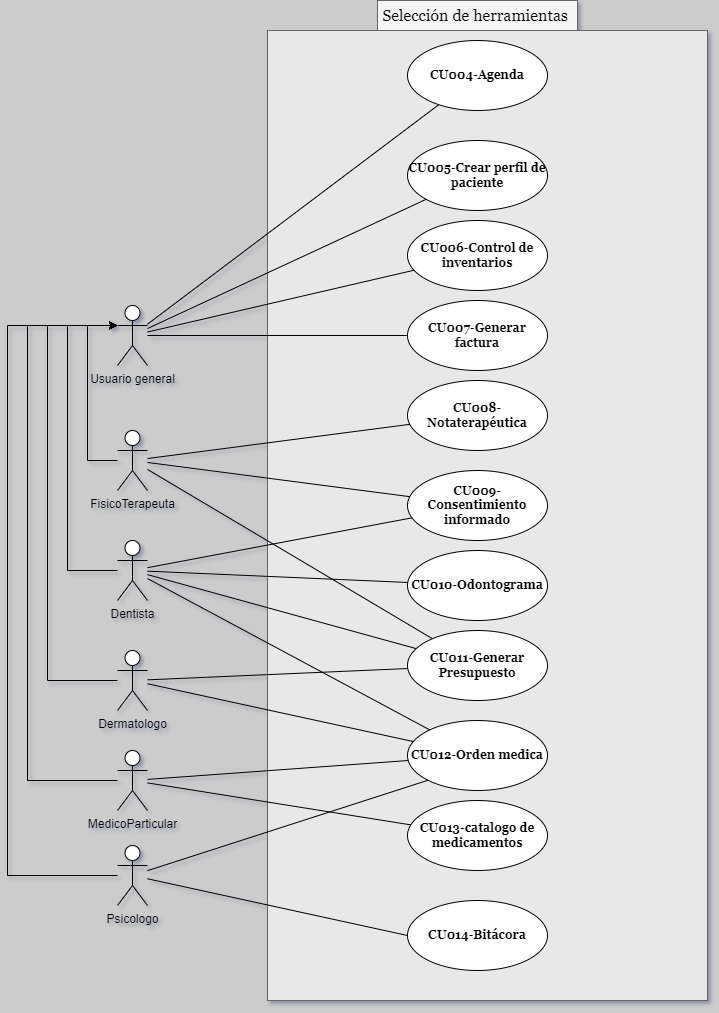

The diagram above was exported from draw.io. Its source (the exported page's mxGraphModel, read from the mxfile embedded in the PNG):
<mxGraphModel dx="-387" dy="653" grid="1" gridSize="10" guides="1" tooltips="1" connect="1" arrows="1" fold="1" page="1" pageScale="1" pageWidth="850" pageHeight="1100" background="#CCCCCC" math="0" shadow="1">
  <root>
    <mxCell id="0" />
    <mxCell id="1" parent="0" />
    <mxCell id="viYEcVaDOITtwCPnxlh_-107" value="Usuario general" style="shape=umlActor;verticalLabelPosition=bottom;verticalAlign=top;html=1;" parent="1" vertex="1">
      <mxGeometry x="2000" y="535" width="30" height="60" as="geometry" />
    </mxCell>
    <mxCell id="viYEcVaDOITtwCPnxlh_-108" value="Psicologo" style="shape=umlActor;verticalLabelPosition=bottom;verticalAlign=top;html=1;" parent="1" vertex="1">
      <mxGeometry x="2000" y="1075" width="30" height="60" as="geometry" />
    </mxCell>
    <mxCell id="pUutVVXpyq509giA3b4A-3" style="edgeStyle=orthogonalEdgeStyle;rounded=0;orthogonalLoop=1;jettySize=auto;html=1;entryX=0;entryY=0.3333333333333333;entryDx=0;entryDy=0;entryPerimeter=0;" edge="1" parent="1" source="viYEcVaDOITtwCPnxlh_-109" target="viYEcVaDOITtwCPnxlh_-107">
      <mxGeometry relative="1" as="geometry">
        <mxPoint x="1900" y="600" as="targetPoint" />
        <Array as="points">
          <mxPoint x="1930" y="910" />
          <mxPoint x="1930" y="555" />
        </Array>
      </mxGeometry>
    </mxCell>
    <mxCell id="viYEcVaDOITtwCPnxlh_-109" value="Dermatologo" style="shape=umlActor;verticalLabelPosition=bottom;verticalAlign=top;html=1;" parent="1" vertex="1">
      <mxGeometry x="2000" y="880" width="30" height="60" as="geometry" />
    </mxCell>
    <mxCell id="viYEcVaDOITtwCPnxlh_-110" value="Dentista" style="shape=umlActor;verticalLabelPosition=bottom;verticalAlign=top;html=1;" parent="1" vertex="1">
      <mxGeometry x="2000" y="770" width="30" height="60" as="geometry" />
    </mxCell>
    <mxCell id="viYEcVaDOITtwCPnxlh_-111" value="FisicoTerapeuta" style="shape=umlActor;verticalLabelPosition=bottom;verticalAlign=top;html=1;" parent="1" vertex="1">
      <mxGeometry x="2000" y="660" width="30" height="60" as="geometry" />
    </mxCell>
    <mxCell id="viYEcVaDOITtwCPnxlh_-112" value="MedicoParticular" style="shape=umlActor;verticalLabelPosition=bottom;verticalAlign=top;html=1;" parent="1" vertex="1">
      <mxGeometry x="2000" y="980" width="30" height="60" as="geometry" />
    </mxCell>
    <mxCell id="viYEcVaDOITtwCPnxlh_-120" value="" style="rounded=0;whiteSpace=wrap;html=1;fillColor=#E8E8E8;strokeColor=#666666;fontColor=#333333;fontFamily=Georgia;fontStyle=1" parent="1" vertex="1">
      <mxGeometry x="2150" y="260" width="440" height="970" as="geometry" />
    </mxCell>
    <mxCell id="viYEcVaDOITtwCPnxlh_-121" value="Selección de herramientas&amp;nbsp;" style="text;html=1;align=center;verticalAlign=middle;whiteSpace=wrap;rounded=0;fontFamily=Georgia;fontSize=16;fillColor=#f5f5f5;fontColor=#000000;strokeColor=#666666;" parent="1" vertex="1">
      <mxGeometry x="2260" y="230" width="200" height="30" as="geometry" />
    </mxCell>
    <mxCell id="viYEcVaDOITtwCPnxlh_-122" value="CU004-Agenda" style="ellipse;whiteSpace=wrap;html=1;fontFamily=Georgia;fontStyle=1" parent="1" vertex="1">
      <mxGeometry x="2290" y="270" width="140" height="70" as="geometry" />
    </mxCell>
    <mxCell id="viYEcVaDOITtwCPnxlh_-123" value="CU005-Crear perfil de paciente" style="ellipse;whiteSpace=wrap;html=1;fontFamily=Georgia;fontStyle=1" parent="1" vertex="1">
      <mxGeometry x="2290" y="370" width="140" height="70" as="geometry" />
    </mxCell>
    <mxCell id="viYEcVaDOITtwCPnxlh_-124" value="&lt;font style=&quot;vertical-align: inherit;&quot;&gt;&lt;font style=&quot;vertical-align: inherit;&quot;&gt;&lt;font style=&quot;vertical-align: inherit;&quot;&gt;&lt;font style=&quot;vertical-align: inherit;&quot;&gt;CU006-Control de inventarios&lt;/font&gt;&lt;/font&gt;&lt;/font&gt;&lt;/font&gt;" style="ellipse;whiteSpace=wrap;html=1;fontFamily=Georgia;fontStyle=1" parent="1" vertex="1">
      <mxGeometry x="2290" y="450" width="140" height="70" as="geometry" />
    </mxCell>
    <mxCell id="viYEcVaDOITtwCPnxlh_-125" value="&lt;font style=&quot;vertical-align: inherit;&quot;&gt;&lt;font style=&quot;vertical-align: inherit;&quot;&gt;CU007-Generar factura&lt;/font&gt;&lt;/font&gt;" style="ellipse;whiteSpace=wrap;html=1;fontFamily=Georgia;fontStyle=1" parent="1" vertex="1">
      <mxGeometry x="2290" y="530" width="140" height="70" as="geometry" />
    </mxCell>
    <mxCell id="viYEcVaDOITtwCPnxlh_-127" value="" style="endArrow=none;html=1;rounded=0;" parent="1" source="viYEcVaDOITtwCPnxlh_-107" target="viYEcVaDOITtwCPnxlh_-122" edge="1">
      <mxGeometry width="50" height="50" relative="1" as="geometry">
        <mxPoint x="2280" y="650" as="sourcePoint" />
        <mxPoint x="2330" y="600" as="targetPoint" />
      </mxGeometry>
    </mxCell>
    <mxCell id="viYEcVaDOITtwCPnxlh_-128" value="" style="endArrow=none;html=1;rounded=0;" parent="1" source="viYEcVaDOITtwCPnxlh_-107" target="viYEcVaDOITtwCPnxlh_-123" edge="1">
      <mxGeometry width="50" height="50" relative="1" as="geometry">
        <mxPoint x="2299.6995390003003" y="450" as="sourcePoint" />
        <mxPoint x="2450" y="480" as="targetPoint" />
      </mxGeometry>
    </mxCell>
    <mxCell id="viYEcVaDOITtwCPnxlh_-129" value="" style="endArrow=none;html=1;rounded=0;" parent="1" source="viYEcVaDOITtwCPnxlh_-107" target="viYEcVaDOITtwCPnxlh_-124" edge="1">
      <mxGeometry width="50" height="50" relative="1" as="geometry">
        <mxPoint x="2040" y="566" as="sourcePoint" />
        <mxPoint x="2265" y="432" as="targetPoint" />
      </mxGeometry>
    </mxCell>
    <mxCell id="viYEcVaDOITtwCPnxlh_-130" value="" style="endArrow=none;html=1;rounded=0;" parent="1" source="viYEcVaDOITtwCPnxlh_-107" target="viYEcVaDOITtwCPnxlh_-125" edge="1">
      <mxGeometry width="50" height="50" relative="1" as="geometry">
        <mxPoint x="2050" y="576" as="sourcePoint" />
        <mxPoint x="2275" y="442" as="targetPoint" />
      </mxGeometry>
    </mxCell>
    <mxCell id="viYEcVaDOITtwCPnxlh_-132" value="&lt;font style=&quot;vertical-align: inherit;&quot;&gt;&lt;font style=&quot;vertical-align: inherit;&quot;&gt;CU013-catalogo de medicamentos&lt;/font&gt;&lt;/font&gt;" style="ellipse;whiteSpace=wrap;html=1;fontFamily=Georgia;fontStyle=1" parent="1" vertex="1">
      <mxGeometry x="2290" y="1030" width="140" height="70" as="geometry" />
    </mxCell>
    <mxCell id="viYEcVaDOITtwCPnxlh_-133" value="" style="endArrow=none;html=1;rounded=0;" parent="1" source="viYEcVaDOITtwCPnxlh_-112" target="viYEcVaDOITtwCPnxlh_-132" edge="1">
      <mxGeometry width="50" height="50" relative="1" as="geometry">
        <mxPoint x="2180" y="1000" as="sourcePoint" />
        <mxPoint x="2230" y="950" as="targetPoint" />
      </mxGeometry>
    </mxCell>
    <mxCell id="viYEcVaDOITtwCPnxlh_-134" value="&lt;font style=&quot;vertical-align: inherit;&quot;&gt;&lt;font style=&quot;vertical-align: inherit;&quot;&gt;CU008-Notaterapéutica&lt;/font&gt;&lt;/font&gt;" style="ellipse;whiteSpace=wrap;html=1;fontFamily=Georgia;fontStyle=1" parent="1" vertex="1">
      <mxGeometry x="2290" y="610" width="140" height="70" as="geometry" />
    </mxCell>
    <mxCell id="viYEcVaDOITtwCPnxlh_-135" value="&lt;font style=&quot;vertical-align: inherit;&quot;&gt;&lt;font style=&quot;vertical-align: inherit;&quot;&gt;CU011-Generar Presupuesto&lt;/font&gt;&lt;/font&gt;" style="ellipse;whiteSpace=wrap;html=1;fontFamily=Georgia;fontStyle=1" parent="1" vertex="1">
      <mxGeometry x="2290" y="860" width="140" height="70" as="geometry" />
    </mxCell>
    <mxCell id="viYEcVaDOITtwCPnxlh_-141" value="" style="endArrow=none;html=1;rounded=0;" parent="1" source="viYEcVaDOITtwCPnxlh_-111" target="viYEcVaDOITtwCPnxlh_-134" edge="1">
      <mxGeometry width="50" height="50" relative="1" as="geometry">
        <mxPoint x="2040" y="900" as="sourcePoint" />
        <mxPoint x="2090" y="850" as="targetPoint" />
      </mxGeometry>
    </mxCell>
    <mxCell id="viYEcVaDOITtwCPnxlh_-142" value="" style="endArrow=none;html=1;rounded=0;" parent="1" source="viYEcVaDOITtwCPnxlh_-111" target="viYEcVaDOITtwCPnxlh_-135" edge="1">
      <mxGeometry width="50" height="50" relative="1" as="geometry">
        <mxPoint x="2040" y="900" as="sourcePoint" />
        <mxPoint x="2090" y="850" as="targetPoint" />
      </mxGeometry>
    </mxCell>
    <mxCell id="viYEcVaDOITtwCPnxlh_-143" value="&lt;font style=&quot;vertical-align: inherit;&quot;&gt;&lt;font style=&quot;vertical-align: inherit;&quot;&gt;CU010-Odontograma&lt;/font&gt;&lt;/font&gt;" style="ellipse;whiteSpace=wrap;html=1;fontFamily=Georgia;fontStyle=1" parent="1" vertex="1">
      <mxGeometry x="2290" y="780" width="140" height="70" as="geometry" />
    </mxCell>
    <mxCell id="viYEcVaDOITtwCPnxlh_-145" value="" style="endArrow=none;html=1;rounded=0;" parent="1" source="viYEcVaDOITtwCPnxlh_-110" target="viYEcVaDOITtwCPnxlh_-143" edge="1">
      <mxGeometry width="50" height="50" relative="1" as="geometry">
        <mxPoint x="2040" y="897" as="sourcePoint" />
        <mxPoint x="2183" y="920" as="targetPoint" />
      </mxGeometry>
    </mxCell>
    <mxCell id="viYEcVaDOITtwCPnxlh_-146" value="" style="endArrow=none;html=1;rounded=0;" parent="1" source="viYEcVaDOITtwCPnxlh_-110" target="viYEcVaDOITtwCPnxlh_-135" edge="1">
      <mxGeometry width="50" height="50" relative="1" as="geometry">
        <mxPoint x="2040" y="1040" as="sourcePoint" />
        <mxPoint x="2180" y="1036" as="targetPoint" />
      </mxGeometry>
    </mxCell>
    <mxCell id="viYEcVaDOITtwCPnxlh_-147" value="" style="endArrow=none;html=1;rounded=0;" parent="1" source="viYEcVaDOITtwCPnxlh_-109" target="viYEcVaDOITtwCPnxlh_-135" edge="1">
      <mxGeometry width="50" height="50" relative="1" as="geometry">
        <mxPoint x="2040" y="1033" as="sourcePoint" />
        <mxPoint x="2199" y="959" as="targetPoint" />
      </mxGeometry>
    </mxCell>
    <mxCell id="viYEcVaDOITtwCPnxlh_-148" value="&lt;font style=&quot;vertical-align: inherit;&quot;&gt;&lt;font style=&quot;vertical-align: inherit;&quot;&gt;CU012-Orden medica&lt;/font&gt;&lt;/font&gt;" style="ellipse;whiteSpace=wrap;html=1;fontFamily=Georgia;fontStyle=1" parent="1" vertex="1">
      <mxGeometry x="2290" y="950" width="140" height="70" as="geometry" />
    </mxCell>
    <mxCell id="viYEcVaDOITtwCPnxlh_-150" value="" style="endArrow=none;html=1;rounded=0;" parent="1" source="viYEcVaDOITtwCPnxlh_-110" target="viYEcVaDOITtwCPnxlh_-148" edge="1">
      <mxGeometry width="50" height="50" relative="1" as="geometry">
        <mxPoint x="2050" y="810" as="sourcePoint" />
        <mxPoint x="2100" y="760" as="targetPoint" />
      </mxGeometry>
    </mxCell>
    <mxCell id="viYEcVaDOITtwCPnxlh_-151" value="" style="endArrow=none;html=1;rounded=0;" parent="1" source="viYEcVaDOITtwCPnxlh_-109" target="viYEcVaDOITtwCPnxlh_-148" edge="1">
      <mxGeometry width="50" height="50" relative="1" as="geometry">
        <mxPoint x="2050" y="810" as="sourcePoint" />
        <mxPoint x="2100" y="760" as="targetPoint" />
      </mxGeometry>
    </mxCell>
    <mxCell id="viYEcVaDOITtwCPnxlh_-152" value="" style="endArrow=none;html=1;rounded=0;" parent="1" source="viYEcVaDOITtwCPnxlh_-112" target="viYEcVaDOITtwCPnxlh_-148" edge="1">
      <mxGeometry width="50" height="50" relative="1" as="geometry">
        <mxPoint x="2040" y="1052" as="sourcePoint" />
        <mxPoint x="2184" y="1027" as="targetPoint" />
      </mxGeometry>
    </mxCell>
    <mxCell id="viYEcVaDOITtwCPnxlh_-153" value="" style="endArrow=none;html=1;rounded=0;entryX=0;entryY=1;entryDx=0;entryDy=0;" parent="1" source="viYEcVaDOITtwCPnxlh_-108" target="viYEcVaDOITtwCPnxlh_-148" edge="1">
      <mxGeometry width="50" height="50" relative="1" as="geometry">
        <mxPoint x="2040" y="1047" as="sourcePoint" />
        <mxPoint x="2202" y="961" as="targetPoint" />
      </mxGeometry>
    </mxCell>
    <mxCell id="viYEcVaDOITtwCPnxlh_-154" value="&lt;font style=&quot;vertical-align: inherit;&quot;&gt;&lt;font style=&quot;vertical-align: inherit;&quot;&gt;CU014-Bitácora&lt;/font&gt;&lt;/font&gt;" style="ellipse;whiteSpace=wrap;html=1;fontFamily=Georgia;fontStyle=1" parent="1" vertex="1">
      <mxGeometry x="2290" y="1130" width="140" height="70" as="geometry" />
    </mxCell>
    <mxCell id="viYEcVaDOITtwCPnxlh_-156" value="" style="endArrow=none;html=1;rounded=0;entryX=0;entryY=0.5;entryDx=0;entryDy=0;" parent="1" source="viYEcVaDOITtwCPnxlh_-108" target="viYEcVaDOITtwCPnxlh_-154" edge="1">
      <mxGeometry width="50" height="50" relative="1" as="geometry">
        <mxPoint x="2170" y="1160" as="sourcePoint" />
        <mxPoint x="2220" y="1110" as="targetPoint" />
      </mxGeometry>
    </mxCell>
    <mxCell id="pUutVVXpyq509giA3b4A-1" style="edgeStyle=orthogonalEdgeStyle;rounded=0;orthogonalLoop=1;jettySize=auto;html=1;entryX=0;entryY=0.3333333333333333;entryDx=0;entryDy=0;entryPerimeter=0;" edge="1" parent="1" source="viYEcVaDOITtwCPnxlh_-111" target="viYEcVaDOITtwCPnxlh_-107">
      <mxGeometry relative="1" as="geometry">
        <Array as="points">
          <mxPoint x="1970" y="690" />
          <mxPoint x="1970" y="555" />
        </Array>
      </mxGeometry>
    </mxCell>
    <mxCell id="pUutVVXpyq509giA3b4A-2" style="edgeStyle=orthogonalEdgeStyle;rounded=0;orthogonalLoop=1;jettySize=auto;html=1;entryX=0;entryY=0.3333333333333333;entryDx=0;entryDy=0;entryPerimeter=0;" edge="1" parent="1" source="viYEcVaDOITtwCPnxlh_-110" target="viYEcVaDOITtwCPnxlh_-107">
      <mxGeometry relative="1" as="geometry">
        <Array as="points">
          <mxPoint x="1950" y="800" />
          <mxPoint x="1950" y="555" />
        </Array>
      </mxGeometry>
    </mxCell>
    <mxCell id="pUutVVXpyq509giA3b4A-4" style="edgeStyle=orthogonalEdgeStyle;rounded=0;orthogonalLoop=1;jettySize=auto;html=1;entryX=0;entryY=0.3333333333333333;entryDx=0;entryDy=0;entryPerimeter=0;" edge="1" parent="1" source="viYEcVaDOITtwCPnxlh_-112" target="viYEcVaDOITtwCPnxlh_-107">
      <mxGeometry relative="1" as="geometry">
        <Array as="points">
          <mxPoint x="1910" y="1010" />
          <mxPoint x="1910" y="555" />
        </Array>
      </mxGeometry>
    </mxCell>
    <mxCell id="pUutVVXpyq509giA3b4A-5" style="edgeStyle=orthogonalEdgeStyle;rounded=0;orthogonalLoop=1;jettySize=auto;html=1;entryX=0;entryY=0.3333333333333333;entryDx=0;entryDy=0;entryPerimeter=0;" edge="1" parent="1" source="viYEcVaDOITtwCPnxlh_-108" target="viYEcVaDOITtwCPnxlh_-107">
      <mxGeometry relative="1" as="geometry">
        <Array as="points">
          <mxPoint x="1890" y="1105" />
          <mxPoint x="1890" y="555" />
        </Array>
      </mxGeometry>
    </mxCell>
    <mxCell id="pUutVVXpyq509giA3b4A-6" value="&lt;font style=&quot;vertical-align: inherit;&quot;&gt;&lt;font style=&quot;vertical-align: inherit;&quot;&gt;CU009-Consentimiento informado&lt;/font&gt;&lt;/font&gt;" style="ellipse;whiteSpace=wrap;html=1;fontFamily=Georgia;fontStyle=1" vertex="1" parent="1">
      <mxGeometry x="2290" y="700" width="140" height="70" as="geometry" />
    </mxCell>
    <mxCell id="pUutVVXpyq509giA3b4A-7" value="" style="endArrow=none;html=1;rounded=0;" edge="1" parent="1" source="viYEcVaDOITtwCPnxlh_-111" target="pUutVVXpyq509giA3b4A-6">
      <mxGeometry width="50" height="50" relative="1" as="geometry">
        <mxPoint x="2500" y="840" as="sourcePoint" />
        <mxPoint x="2550" y="790" as="targetPoint" />
      </mxGeometry>
    </mxCell>
    <mxCell id="pUutVVXpyq509giA3b4A-8" value="" style="endArrow=none;html=1;rounded=0;" edge="1" parent="1" source="viYEcVaDOITtwCPnxlh_-110" target="pUutVVXpyq509giA3b4A-6">
      <mxGeometry width="50" height="50" relative="1" as="geometry">
        <mxPoint x="2500" y="840" as="sourcePoint" />
        <mxPoint x="2550" y="790" as="targetPoint" />
      </mxGeometry>
    </mxCell>
  </root>
</mxGraphModel>